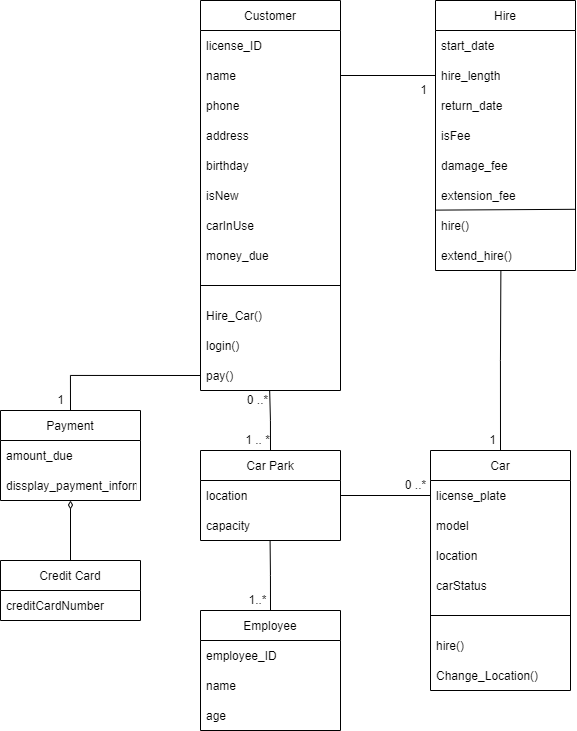

The diagram above was exported from draw.io. Its source (the exported page's mxGraphModel, read from the mxfile embedded in the PNG):
<mxGraphModel dx="2523" dy="934" grid="1" gridSize="10" guides="1" tooltips="1" connect="1" arrows="1" fold="1" page="1" pageScale="1" pageWidth="850" pageHeight="1100" math="0" shadow="0">
  <root>
    <mxCell id="0" />
    <mxCell id="1" parent="0" />
    <mxCell id="l8EElm-lrA3M2qKHBLBK-8" value="Customer" style="swimlane;fontStyle=0;childLayout=stackLayout;horizontal=1;startSize=30;horizontalStack=0;resizeParent=1;resizeParentMax=0;resizeLast=0;collapsible=1;marginBottom=0;" parent="1" vertex="1">
      <mxGeometry x="50" y="80" width="140" height="390" as="geometry">
        <mxRectangle x="350" y="90" width="80" height="30" as="alternateBounds" />
      </mxGeometry>
    </mxCell>
    <mxCell id="l8EElm-lrA3M2qKHBLBK-9" value="license_ID" style="text;strokeColor=none;fillColor=none;align=left;verticalAlign=middle;spacingLeft=4;spacingRight=4;overflow=hidden;points=[[0,0.5],[1,0.5]];portConstraint=eastwest;rotatable=0;" parent="l8EElm-lrA3M2qKHBLBK-8" vertex="1">
      <mxGeometry y="30" width="140" height="30" as="geometry" />
    </mxCell>
    <mxCell id="l8EElm-lrA3M2qKHBLBK-10" value="name" style="text;strokeColor=none;fillColor=none;align=left;verticalAlign=middle;spacingLeft=4;spacingRight=4;overflow=hidden;points=[[0,0.5],[1,0.5]];portConstraint=eastwest;rotatable=0;" parent="l8EElm-lrA3M2qKHBLBK-8" vertex="1">
      <mxGeometry y="60" width="140" height="30" as="geometry" />
    </mxCell>
    <mxCell id="l8EElm-lrA3M2qKHBLBK-11" value="phone    " style="text;strokeColor=none;fillColor=none;align=left;verticalAlign=middle;spacingLeft=4;spacingRight=4;overflow=hidden;points=[[0,0.5],[1,0.5]];portConstraint=eastwest;rotatable=0;" parent="l8EElm-lrA3M2qKHBLBK-8" vertex="1">
      <mxGeometry y="90" width="140" height="30" as="geometry" />
    </mxCell>
    <mxCell id="l8EElm-lrA3M2qKHBLBK-24" value="address" style="text;strokeColor=none;fillColor=none;align=left;verticalAlign=middle;spacingLeft=4;spacingRight=4;overflow=hidden;points=[[0,0.5],[1,0.5]];portConstraint=eastwest;rotatable=0;" parent="l8EElm-lrA3M2qKHBLBK-8" vertex="1">
      <mxGeometry y="120" width="140" height="30" as="geometry" />
    </mxCell>
    <mxCell id="l8EElm-lrA3M2qKHBLBK-26" value="birthday" style="text;strokeColor=none;fillColor=none;align=left;verticalAlign=middle;spacingLeft=4;spacingRight=4;overflow=hidden;points=[[0,0.5],[1,0.5]];portConstraint=eastwest;rotatable=0;" parent="l8EElm-lrA3M2qKHBLBK-8" vertex="1">
      <mxGeometry y="150" width="140" height="30" as="geometry" />
    </mxCell>
    <mxCell id="7nH2GKRuT4sP9qlqa7S7-11" value="isNew" style="text;strokeColor=none;fillColor=none;align=left;verticalAlign=middle;spacingLeft=4;spacingRight=4;overflow=hidden;points=[[0,0.5],[1,0.5]];portConstraint=eastwest;rotatable=0;" parent="l8EElm-lrA3M2qKHBLBK-8" vertex="1">
      <mxGeometry y="180" width="140" height="30" as="geometry" />
    </mxCell>
    <mxCell id="Rw77s3EJStv9T99P1MVM-1" value="carInUse" style="text;strokeColor=none;fillColor=none;align=left;verticalAlign=middle;spacingLeft=4;spacingRight=4;overflow=hidden;points=[[0,0.5],[1,0.5]];portConstraint=eastwest;rotatable=0;" vertex="1" parent="l8EElm-lrA3M2qKHBLBK-8">
      <mxGeometry y="210" width="140" height="30" as="geometry" />
    </mxCell>
    <mxCell id="Rw77s3EJStv9T99P1MVM-3" value="money_due" style="text;strokeColor=none;fillColor=none;align=left;verticalAlign=middle;spacingLeft=4;spacingRight=4;overflow=hidden;points=[[0,0.5],[1,0.5]];portConstraint=eastwest;rotatable=0;" vertex="1" parent="l8EElm-lrA3M2qKHBLBK-8">
      <mxGeometry y="240" width="140" height="30" as="geometry" />
    </mxCell>
    <mxCell id="7nH2GKRuT4sP9qlqa7S7-14" value="" style="endArrow=none;html=1;rounded=0;entryX=1;entryY=0.5;entryDx=0;entryDy=0;exitX=0;exitY=0.5;exitDx=0;exitDy=0;" parent="l8EElm-lrA3M2qKHBLBK-8" source="7nH2GKRuT4sP9qlqa7S7-13" target="7nH2GKRuT4sP9qlqa7S7-13" edge="1">
      <mxGeometry width="50" height="50" relative="1" as="geometry">
        <mxPoint y="270" as="sourcePoint" />
        <mxPoint x="50" y="220" as="targetPoint" />
      </mxGeometry>
    </mxCell>
    <mxCell id="7nH2GKRuT4sP9qlqa7S7-13" style="text;strokeColor=none;fillColor=none;align=left;verticalAlign=middle;spacingLeft=4;spacingRight=4;overflow=hidden;points=[[0,0.5],[1,0.5]];portConstraint=eastwest;rotatable=0;" parent="l8EElm-lrA3M2qKHBLBK-8" vertex="1">
      <mxGeometry y="270" width="140" height="30" as="geometry" />
    </mxCell>
    <mxCell id="l8EElm-lrA3M2qKHBLBK-29" value="Hire_Car()" style="text;strokeColor=none;fillColor=none;align=left;verticalAlign=middle;spacingLeft=4;spacingRight=4;overflow=hidden;points=[[0,0.5],[1,0.5]];portConstraint=eastwest;rotatable=0;" parent="l8EElm-lrA3M2qKHBLBK-8" vertex="1">
      <mxGeometry y="300" width="140" height="30" as="geometry" />
    </mxCell>
    <mxCell id="7nH2GKRuT4sP9qlqa7S7-15" value="login()" style="text;strokeColor=none;fillColor=none;align=left;verticalAlign=middle;spacingLeft=4;spacingRight=4;overflow=hidden;points=[[0,0.5],[1,0.5]];portConstraint=eastwest;rotatable=0;" parent="l8EElm-lrA3M2qKHBLBK-8" vertex="1">
      <mxGeometry y="330" width="140" height="30" as="geometry" />
    </mxCell>
    <mxCell id="7nH2GKRuT4sP9qlqa7S7-29" value="pay()" style="text;strokeColor=none;fillColor=none;align=left;verticalAlign=middle;spacingLeft=4;spacingRight=4;overflow=hidden;points=[[0,0.5],[1,0.5]];portConstraint=eastwest;rotatable=0;" parent="l8EElm-lrA3M2qKHBLBK-8" vertex="1">
      <mxGeometry y="360" width="140" height="30" as="geometry" />
    </mxCell>
    <mxCell id="l8EElm-lrA3M2qKHBLBK-12" value="Hire" style="swimlane;fontStyle=0;childLayout=stackLayout;horizontal=1;startSize=30;horizontalStack=0;resizeParent=1;resizeParentMax=0;resizeLast=0;collapsible=1;marginBottom=0;" parent="1" vertex="1">
      <mxGeometry x="285" y="80" width="140" height="270" as="geometry" />
    </mxCell>
    <mxCell id="l8EElm-lrA3M2qKHBLBK-13" value="start_date" style="text;strokeColor=none;fillColor=none;align=left;verticalAlign=middle;spacingLeft=4;spacingRight=4;overflow=hidden;points=[[0,0.5],[1,0.5]];portConstraint=eastwest;rotatable=0;" parent="l8EElm-lrA3M2qKHBLBK-12" vertex="1">
      <mxGeometry y="30" width="140" height="30" as="geometry" />
    </mxCell>
    <mxCell id="l8EElm-lrA3M2qKHBLBK-14" value="hire_length" style="text;strokeColor=none;fillColor=none;align=left;verticalAlign=middle;spacingLeft=4;spacingRight=4;overflow=hidden;points=[[0,0.5],[1,0.5]];portConstraint=eastwest;rotatable=0;" parent="l8EElm-lrA3M2qKHBLBK-12" vertex="1">
      <mxGeometry y="60" width="140" height="30" as="geometry" />
    </mxCell>
    <mxCell id="l8EElm-lrA3M2qKHBLBK-15" value="return_date" style="text;strokeColor=none;fillColor=none;align=left;verticalAlign=middle;spacingLeft=4;spacingRight=4;overflow=hidden;points=[[0,0.5],[1,0.5]];portConstraint=eastwest;rotatable=0;" parent="l8EElm-lrA3M2qKHBLBK-12" vertex="1">
      <mxGeometry y="90" width="140" height="30" as="geometry" />
    </mxCell>
    <mxCell id="l8EElm-lrA3M2qKHBLBK-37" value="isFee" style="text;strokeColor=none;fillColor=none;align=left;verticalAlign=middle;spacingLeft=4;spacingRight=4;overflow=hidden;points=[[0,0.5],[1,0.5]];portConstraint=eastwest;rotatable=0;" parent="l8EElm-lrA3M2qKHBLBK-12" vertex="1">
      <mxGeometry y="120" width="140" height="30" as="geometry" />
    </mxCell>
    <mxCell id="l8EElm-lrA3M2qKHBLBK-38" value="damage_fee" style="text;strokeColor=none;fillColor=none;align=left;verticalAlign=middle;spacingLeft=4;spacingRight=4;overflow=hidden;points=[[0,0.5],[1,0.5]];portConstraint=eastwest;rotatable=0;" parent="l8EElm-lrA3M2qKHBLBK-12" vertex="1">
      <mxGeometry y="150" width="140" height="30" as="geometry" />
    </mxCell>
    <mxCell id="l8EElm-lrA3M2qKHBLBK-68" value="extension_fee" style="text;strokeColor=none;fillColor=none;align=left;verticalAlign=middle;spacingLeft=4;spacingRight=4;overflow=hidden;points=[[0,0.5],[1,0.5]];portConstraint=eastwest;rotatable=0;" parent="l8EElm-lrA3M2qKHBLBK-12" vertex="1">
      <mxGeometry y="180" width="140" height="30" as="geometry" />
    </mxCell>
    <mxCell id="l8EElm-lrA3M2qKHBLBK-39" value="hire()" style="text;strokeColor=none;fillColor=none;align=left;verticalAlign=middle;spacingLeft=4;spacingRight=4;overflow=hidden;points=[[0,0.5],[1,0.5]];portConstraint=eastwest;rotatable=0;" parent="l8EElm-lrA3M2qKHBLBK-12" vertex="1">
      <mxGeometry y="210" width="140" height="30" as="geometry" />
    </mxCell>
    <mxCell id="7nH2GKRuT4sP9qlqa7S7-16" value="extend_hire()" style="text;strokeColor=none;fillColor=none;align=left;verticalAlign=middle;spacingLeft=4;spacingRight=4;overflow=hidden;points=[[0,0.5],[1,0.5]];portConstraint=eastwest;rotatable=0;" parent="l8EElm-lrA3M2qKHBLBK-12" vertex="1">
      <mxGeometry y="240" width="140" height="30" as="geometry" />
    </mxCell>
    <mxCell id="l8EElm-lrA3M2qKHBLBK-69" value="" style="endArrow=none;html=1;rounded=0;entryX=0.997;entryY=-0.04;entryDx=0;entryDy=0;entryPerimeter=0;exitX=0.003;exitY=-0.013;exitDx=0;exitDy=0;exitPerimeter=0;" parent="l8EElm-lrA3M2qKHBLBK-12" source="l8EElm-lrA3M2qKHBLBK-39" target="l8EElm-lrA3M2qKHBLBK-39" edge="1">
      <mxGeometry width="50" height="50" relative="1" as="geometry">
        <mxPoint x="-20" y="20" as="sourcePoint" />
        <mxPoint x="30" y="-30" as="targetPoint" />
      </mxGeometry>
    </mxCell>
    <mxCell id="7nH2GKRuT4sP9qlqa7S7-23" style="edgeStyle=orthogonalEdgeStyle;rounded=0;orthogonalLoop=1;jettySize=auto;html=1;exitX=0.5;exitY=0;exitDx=0;exitDy=0;entryX=0.467;entryY=0.993;entryDx=0;entryDy=0;entryPerimeter=0;endArrow=none;endFill=0;" parent="1" source="l8EElm-lrA3M2qKHBLBK-16" target="7nH2GKRuT4sP9qlqa7S7-16" edge="1">
      <mxGeometry relative="1" as="geometry" />
    </mxCell>
    <mxCell id="l8EElm-lrA3M2qKHBLBK-16" value="Car" style="swimlane;fontStyle=0;childLayout=stackLayout;horizontal=1;startSize=30;horizontalStack=0;resizeParent=1;resizeParentMax=0;resizeLast=0;collapsible=1;marginBottom=0;" parent="1" vertex="1">
      <mxGeometry x="280" y="530" width="140" height="240" as="geometry" />
    </mxCell>
    <mxCell id="l8EElm-lrA3M2qKHBLBK-17" value="license_plate" style="text;strokeColor=none;fillColor=none;align=left;verticalAlign=middle;spacingLeft=4;spacingRight=4;overflow=hidden;points=[[0,0.5],[1,0.5]];portConstraint=eastwest;rotatable=0;" parent="l8EElm-lrA3M2qKHBLBK-16" vertex="1">
      <mxGeometry y="30" width="140" height="30" as="geometry" />
    </mxCell>
    <mxCell id="l8EElm-lrA3M2qKHBLBK-18" value="model" style="text;strokeColor=none;fillColor=none;align=left;verticalAlign=middle;spacingLeft=4;spacingRight=4;overflow=hidden;points=[[0,0.5],[1,0.5]];portConstraint=eastwest;rotatable=0;" parent="l8EElm-lrA3M2qKHBLBK-16" vertex="1">
      <mxGeometry y="60" width="140" height="30" as="geometry" />
    </mxCell>
    <mxCell id="l8EElm-lrA3M2qKHBLBK-31" value="location" style="text;strokeColor=none;fillColor=none;align=left;verticalAlign=middle;spacingLeft=4;spacingRight=4;overflow=hidden;points=[[0,0.5],[1,0.5]];portConstraint=eastwest;rotatable=0;" parent="l8EElm-lrA3M2qKHBLBK-16" vertex="1">
      <mxGeometry y="90" width="140" height="30" as="geometry" />
    </mxCell>
    <mxCell id="7nH2GKRuT4sP9qlqa7S7-34" value="carStatus" style="text;strokeColor=none;fillColor=none;align=left;verticalAlign=middle;spacingLeft=4;spacingRight=4;overflow=hidden;points=[[0,0.5],[1,0.5]];portConstraint=eastwest;rotatable=0;" parent="l8EElm-lrA3M2qKHBLBK-16" vertex="1">
      <mxGeometry y="120" width="140" height="30" as="geometry" />
    </mxCell>
    <mxCell id="7nH2GKRuT4sP9qlqa7S7-31" style="text;strokeColor=none;fillColor=none;align=left;verticalAlign=middle;spacingLeft=4;spacingRight=4;overflow=hidden;points=[[0,0.5],[1,0.5]];portConstraint=eastwest;rotatable=0;" parent="l8EElm-lrA3M2qKHBLBK-16" vertex="1">
      <mxGeometry y="150" width="140" height="30" as="geometry" />
    </mxCell>
    <mxCell id="l8EElm-lrA3M2qKHBLBK-32" value="hire()" style="text;strokeColor=none;fillColor=none;align=left;verticalAlign=middle;spacingLeft=4;spacingRight=4;overflow=hidden;points=[[0,0.5],[1,0.5]];portConstraint=eastwest;rotatable=0;" parent="l8EElm-lrA3M2qKHBLBK-16" vertex="1">
      <mxGeometry y="180" width="140" height="30" as="geometry" />
    </mxCell>
    <mxCell id="Rw77s3EJStv9T99P1MVM-6" value="Change_Location()" style="text;strokeColor=none;fillColor=none;align=left;verticalAlign=middle;spacingLeft=4;spacingRight=4;overflow=hidden;points=[[0,0.5],[1,0.5]];portConstraint=eastwest;rotatable=0;" vertex="1" parent="l8EElm-lrA3M2qKHBLBK-16">
      <mxGeometry y="210" width="140" height="30" as="geometry" />
    </mxCell>
    <mxCell id="l8EElm-lrA3M2qKHBLBK-36" value="" style="endArrow=none;html=1;rounded=0;exitX=0;exitY=0.5;exitDx=0;exitDy=0;entryX=1;entryY=0.5;entryDx=0;entryDy=0;" parent="l8EElm-lrA3M2qKHBLBK-16" source="7nH2GKRuT4sP9qlqa7S7-31" target="7nH2GKRuT4sP9qlqa7S7-31" edge="1">
      <mxGeometry width="50" height="50" relative="1" as="geometry">
        <mxPoint y="120" as="sourcePoint" />
        <mxPoint x="130" y="168" as="targetPoint" />
      </mxGeometry>
    </mxCell>
    <mxCell id="7nH2GKRuT4sP9qlqa7S7-30" style="edgeStyle=orthogonalEdgeStyle;rounded=0;orthogonalLoop=1;jettySize=auto;html=1;exitX=0.5;exitY=0;exitDx=0;exitDy=0;entryX=0;entryY=0.5;entryDx=0;entryDy=0;endArrow=none;endFill=0;" parent="1" source="l8EElm-lrA3M2qKHBLBK-20" target="7nH2GKRuT4sP9qlqa7S7-29" edge="1">
      <mxGeometry relative="1" as="geometry" />
    </mxCell>
    <mxCell id="l8EElm-lrA3M2qKHBLBK-20" value="Payment" style="swimlane;fontStyle=0;childLayout=stackLayout;horizontal=1;startSize=30;horizontalStack=0;resizeParent=1;resizeParentMax=0;resizeLast=0;collapsible=1;marginBottom=0;" parent="1" vertex="1">
      <mxGeometry x="-150" y="490" width="140" height="90" as="geometry" />
    </mxCell>
    <mxCell id="l8EElm-lrA3M2qKHBLBK-21" value="amount_due" style="text;strokeColor=none;fillColor=none;align=left;verticalAlign=middle;spacingLeft=4;spacingRight=4;overflow=hidden;points=[[0,0.5],[1,0.5]];portConstraint=eastwest;rotatable=0;" parent="l8EElm-lrA3M2qKHBLBK-20" vertex="1">
      <mxGeometry y="30" width="140" height="30" as="geometry" />
    </mxCell>
    <mxCell id="Rw77s3EJStv9T99P1MVM-10" value="dissplay_payment_information()" style="text;strokeColor=none;fillColor=none;align=left;verticalAlign=middle;spacingLeft=4;spacingRight=4;overflow=hidden;points=[[0,0.5],[1,0.5]];portConstraint=eastwest;rotatable=0;" vertex="1" parent="l8EElm-lrA3M2qKHBLBK-20">
      <mxGeometry y="60" width="140" height="30" as="geometry" />
    </mxCell>
    <mxCell id="Rw77s3EJStv9T99P1MVM-14" style="edgeStyle=orthogonalEdgeStyle;rounded=0;orthogonalLoop=1;jettySize=auto;html=1;exitX=0.5;exitY=0;exitDx=0;exitDy=0;entryX=0.494;entryY=0.992;entryDx=0;entryDy=0;entryPerimeter=0;endArrow=none;endFill=0;" edge="1" parent="1" source="l8EElm-lrA3M2qKHBLBK-48" target="7nH2GKRuT4sP9qlqa7S7-29">
      <mxGeometry relative="1" as="geometry" />
    </mxCell>
    <mxCell id="l8EElm-lrA3M2qKHBLBK-48" value="Car Park" style="swimlane;fontStyle=0;childLayout=stackLayout;horizontal=1;startSize=30;horizontalStack=0;resizeParent=1;resizeParentMax=0;resizeLast=0;collapsible=1;marginBottom=0;" parent="1" vertex="1">
      <mxGeometry x="50" y="530" width="140" height="90" as="geometry" />
    </mxCell>
    <mxCell id="l8EElm-lrA3M2qKHBLBK-49" value="location" style="text;strokeColor=none;fillColor=none;align=left;verticalAlign=middle;spacingLeft=4;spacingRight=4;overflow=hidden;points=[[0,0.5],[1,0.5]];portConstraint=eastwest;rotatable=0;" parent="l8EElm-lrA3M2qKHBLBK-48" vertex="1">
      <mxGeometry y="30" width="140" height="30" as="geometry" />
    </mxCell>
    <mxCell id="Rw77s3EJStv9T99P1MVM-12" value="capacity" style="text;strokeColor=none;fillColor=none;align=left;verticalAlign=middle;spacingLeft=4;spacingRight=4;overflow=hidden;points=[[0,0.5],[1,0.5]];portConstraint=eastwest;rotatable=0;" vertex="1" parent="l8EElm-lrA3M2qKHBLBK-48">
      <mxGeometry y="60" width="140" height="30" as="geometry" />
    </mxCell>
    <mxCell id="Rw77s3EJStv9T99P1MVM-13" style="edgeStyle=orthogonalEdgeStyle;rounded=0;orthogonalLoop=1;jettySize=auto;html=1;exitX=0.5;exitY=0;exitDx=0;exitDy=0;entryX=0.497;entryY=1;entryDx=0;entryDy=0;entryPerimeter=0;endArrow=none;endFill=0;" edge="1" parent="1" source="l8EElm-lrA3M2qKHBLBK-56" target="Rw77s3EJStv9T99P1MVM-12">
      <mxGeometry relative="1" as="geometry" />
    </mxCell>
    <mxCell id="l8EElm-lrA3M2qKHBLBK-56" value="Employee" style="swimlane;fontStyle=0;childLayout=stackLayout;horizontal=1;startSize=30;horizontalStack=0;resizeParent=1;resizeParentMax=0;resizeLast=0;collapsible=1;marginBottom=0;" parent="1" vertex="1">
      <mxGeometry x="50" y="690" width="140" height="120" as="geometry" />
    </mxCell>
    <mxCell id="l8EElm-lrA3M2qKHBLBK-57" value="employee_ID" style="text;strokeColor=none;fillColor=none;align=left;verticalAlign=middle;spacingLeft=4;spacingRight=4;overflow=hidden;points=[[0,0.5],[1,0.5]];portConstraint=eastwest;rotatable=0;" parent="l8EElm-lrA3M2qKHBLBK-56" vertex="1">
      <mxGeometry y="30" width="140" height="30" as="geometry" />
    </mxCell>
    <mxCell id="l8EElm-lrA3M2qKHBLBK-58" value="name" style="text;strokeColor=none;fillColor=none;align=left;verticalAlign=middle;spacingLeft=4;spacingRight=4;overflow=hidden;points=[[0,0.5],[1,0.5]];portConstraint=eastwest;rotatable=0;" parent="l8EElm-lrA3M2qKHBLBK-56" vertex="1">
      <mxGeometry y="60" width="140" height="30" as="geometry" />
    </mxCell>
    <mxCell id="Rw77s3EJStv9T99P1MVM-5" value="age" style="text;strokeColor=none;fillColor=none;align=left;verticalAlign=middle;spacingLeft=4;spacingRight=4;overflow=hidden;points=[[0,0.5],[1,0.5]];portConstraint=eastwest;rotatable=0;" vertex="1" parent="l8EElm-lrA3M2qKHBLBK-56">
      <mxGeometry y="90" width="140" height="30" as="geometry" />
    </mxCell>
    <mxCell id="7nH2GKRuT4sP9qlqa7S7-18" value="0 ..*" style="text;html=1;align=center;verticalAlign=middle;resizable=0;points=[];autosize=1;strokeColor=none;fillColor=none;" parent="1" vertex="1">
      <mxGeometry x="87" y="470" width="40" height="20" as="geometry" />
    </mxCell>
    <mxCell id="7nH2GKRuT4sP9qlqa7S7-20" value="1" style="text;html=1;align=center;verticalAlign=middle;resizable=0;points=[];autosize=1;strokeColor=none;fillColor=none;" parent="1" vertex="1">
      <mxGeometry x="263" y="160" width="20" height="20" as="geometry" />
    </mxCell>
    <mxCell id="7nH2GKRuT4sP9qlqa7S7-22" style="edgeStyle=orthogonalEdgeStyle;rounded=0;orthogonalLoop=1;jettySize=auto;html=1;exitX=1;exitY=0.5;exitDx=0;exitDy=0;entryX=0;entryY=0.5;entryDx=0;entryDy=0;endArrow=none;endFill=0;" parent="1" source="l8EElm-lrA3M2qKHBLBK-10" target="l8EElm-lrA3M2qKHBLBK-14" edge="1">
      <mxGeometry relative="1" as="geometry" />
    </mxCell>
    <mxCell id="7nH2GKRuT4sP9qlqa7S7-25" value="1" style="text;html=1;align=center;verticalAlign=middle;resizable=0;points=[];autosize=1;strokeColor=none;fillColor=none;" parent="1" vertex="1">
      <mxGeometry x="-100" y="470" width="20" height="20" as="geometry" />
    </mxCell>
    <mxCell id="7nH2GKRuT4sP9qlqa7S7-26" value="0 ..*" style="text;html=1;align=center;verticalAlign=middle;resizable=0;points=[];autosize=1;strokeColor=none;fillColor=none;" parent="1" vertex="1">
      <mxGeometry x="245" y="555" width="40" height="20" as="geometry" />
    </mxCell>
    <mxCell id="7nH2GKRuT4sP9qlqa7S7-27" style="edgeStyle=orthogonalEdgeStyle;rounded=0;orthogonalLoop=1;jettySize=auto;html=1;exitX=1;exitY=0.5;exitDx=0;exitDy=0;entryX=0;entryY=0.5;entryDx=0;entryDy=0;endArrow=none;endFill=0;" parent="1" source="l8EElm-lrA3M2qKHBLBK-49" target="l8EElm-lrA3M2qKHBLBK-17" edge="1">
      <mxGeometry relative="1" as="geometry" />
    </mxCell>
    <mxCell id="7nH2GKRuT4sP9qlqa7S7-28" value="1" style="text;html=1;align=center;verticalAlign=middle;resizable=0;points=[];autosize=1;strokeColor=none;fillColor=none;" parent="1" vertex="1">
      <mxGeometry x="332" y="510" width="20" height="20" as="geometry" />
    </mxCell>
    <mxCell id="7nH2GKRuT4sP9qlqa7S7-40" style="edgeStyle=orthogonalEdgeStyle;rounded=0;orthogonalLoop=1;jettySize=auto;html=1;exitX=0.5;exitY=0;exitDx=0;exitDy=0;endArrow=diamondThin;endFill=0;" parent="1" source="7nH2GKRuT4sP9qlqa7S7-36" edge="1">
      <mxGeometry relative="1" as="geometry">
        <mxPoint x="-80" y="580" as="targetPoint" />
      </mxGeometry>
    </mxCell>
    <mxCell id="7nH2GKRuT4sP9qlqa7S7-36" value="Credit Card" style="swimlane;fontStyle=0;childLayout=stackLayout;horizontal=1;startSize=30;horizontalStack=0;resizeParent=1;resizeParentMax=0;resizeLast=0;collapsible=1;marginBottom=0;" parent="1" vertex="1">
      <mxGeometry x="-150" y="640" width="140" height="60" as="geometry" />
    </mxCell>
    <mxCell id="7nH2GKRuT4sP9qlqa7S7-37" value="creditCardNumber" style="text;strokeColor=none;fillColor=none;align=left;verticalAlign=middle;spacingLeft=4;spacingRight=4;overflow=hidden;points=[[0,0.5],[1,0.5]];portConstraint=eastwest;rotatable=0;" parent="7nH2GKRuT4sP9qlqa7S7-36" vertex="1">
      <mxGeometry y="30" width="140" height="30" as="geometry" />
    </mxCell>
    <mxCell id="Rw77s3EJStv9T99P1MVM-15" value="1 .. *" style="text;html=1;align=center;verticalAlign=middle;resizable=0;points=[];autosize=1;strokeColor=none;fillColor=none;" vertex="1" parent="1">
      <mxGeometry x="87" y="510" width="40" height="20" as="geometry" />
    </mxCell>
    <mxCell id="Rw77s3EJStv9T99P1MVM-16" value="1..*" style="text;html=1;align=center;verticalAlign=middle;resizable=0;points=[];autosize=1;strokeColor=none;fillColor=none;" vertex="1" parent="1">
      <mxGeometry x="92" y="670" width="30" height="20" as="geometry" />
    </mxCell>
  </root>
</mxGraphModel>